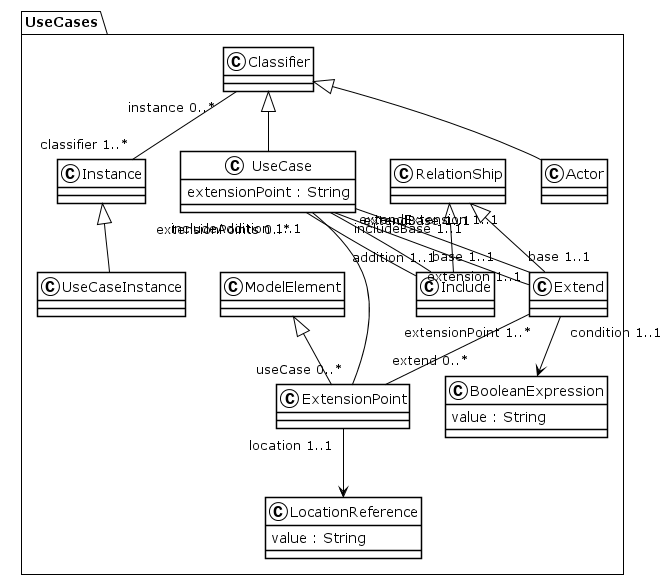

The diagram above was rendered by PlantUML. Its source (embedded in the PNG):
@startuml
!theme plain
package UseCases {
class Classifier {
}
Classifier "instance 0..*" -- "classifier 1..*" Instance
class Instance {
}
class Actor {
}
Classifier <|-- Actor
class UseCase {
	 extensionPoint : String
}
Classifier <|-- UseCase
UseCase "includeAddition 1..1" -- "addition 1..1" Include
UseCase "includeBase 1..1" -- "base 1..1" Include
UseCase "extendExtension 1..1" -- "extension 1..1" Extend
UseCase "extendBase 1..1" -- "base 1..1" Extend
UseCase "extensionPoints 0..*" -- "useCase 0..*" ExtensionPoint
class UseCaseInstance {
}
Instance <|-- UseCaseInstance
class RelationShip {
}
class Include {
}
RelationShip <|-- Include
class Extend {
}
RelationShip <|-- Extend
Extend "condition 1..1" --> BooleanExpression
Extend "extensionPoint 1..*" -- "extend 0..*" ExtensionPoint
class BooleanExpression {
	 value : String
}
class ModelElement {
}
class ExtensionPoint {
}
ModelElement <|-- ExtensionPoint
ExtensionPoint "location 1..1" --> LocationReference
class LocationReference {
	 value : String
}
}
@enduml